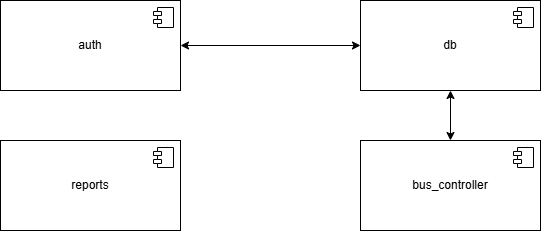

The diagram above was exported from draw.io. Its source (the exported page's mxGraphModel, read from the mxfile embedded in the PNG):
<mxGraphModel dx="2068" dy="1103" grid="1" gridSize="10" guides="1" tooltips="1" connect="1" arrows="1" fold="1" page="1" pageScale="1" pageWidth="827" pageHeight="1169" background="#ffffff" math="0" shadow="0">
  <root>
    <mxCell id="0" />
    <mxCell id="1" parent="0" />
    <mxCell id="wyiC1YjAsWIzcp_3Mj1W-1" value="auth" style="html=1;dropTarget=0;whiteSpace=wrap;" vertex="1" parent="1">
      <mxGeometry x="160" y="50" width="180" height="90" as="geometry" />
    </mxCell>
    <mxCell id="wyiC1YjAsWIzcp_3Mj1W-2" value="" style="shape=module;jettyWidth=8;jettyHeight=4;" vertex="1" parent="wyiC1YjAsWIzcp_3Mj1W-1">
      <mxGeometry x="1" width="20" height="20" relative="1" as="geometry">
        <mxPoint x="-27" y="7" as="offset" />
      </mxGeometry>
    </mxCell>
    <mxCell id="wyiC1YjAsWIzcp_3Mj1W-3" value="bus_controller" style="html=1;dropTarget=0;whiteSpace=wrap;" vertex="1" parent="1">
      <mxGeometry x="520" y="190" width="180" height="90" as="geometry" />
    </mxCell>
    <mxCell id="wyiC1YjAsWIzcp_3Mj1W-4" value="" style="shape=module;jettyWidth=8;jettyHeight=4;" vertex="1" parent="wyiC1YjAsWIzcp_3Mj1W-3">
      <mxGeometry x="1" width="20" height="20" relative="1" as="geometry">
        <mxPoint x="-27" y="7" as="offset" />
      </mxGeometry>
    </mxCell>
    <mxCell id="wyiC1YjAsWIzcp_3Mj1W-5" value="db" style="html=1;dropTarget=0;whiteSpace=wrap;" vertex="1" parent="1">
      <mxGeometry x="520" y="50" width="180" height="90" as="geometry" />
    </mxCell>
    <mxCell id="wyiC1YjAsWIzcp_3Mj1W-6" value="" style="shape=module;jettyWidth=8;jettyHeight=4;" vertex="1" parent="wyiC1YjAsWIzcp_3Mj1W-5">
      <mxGeometry x="1" width="20" height="20" relative="1" as="geometry">
        <mxPoint x="-27" y="7" as="offset" />
      </mxGeometry>
    </mxCell>
    <mxCell id="wyiC1YjAsWIzcp_3Mj1W-7" value="reports" style="html=1;dropTarget=0;whiteSpace=wrap;" vertex="1" parent="1">
      <mxGeometry x="160" y="190" width="180" height="90" as="geometry" />
    </mxCell>
    <mxCell id="wyiC1YjAsWIzcp_3Mj1W-8" value="" style="shape=module;jettyWidth=8;jettyHeight=4;" vertex="1" parent="wyiC1YjAsWIzcp_3Mj1W-7">
      <mxGeometry x="1" width="20" height="20" relative="1" as="geometry">
        <mxPoint x="-27" y="7" as="offset" />
      </mxGeometry>
    </mxCell>
    <mxCell id="wyiC1YjAsWIzcp_3Mj1W-10" value="" style="endArrow=classic;startArrow=classic;html=1;rounded=0;exitX=1;exitY=0.5;exitDx=0;exitDy=0;entryX=0;entryY=0.5;entryDx=0;entryDy=0;" edge="1" parent="1" source="wyiC1YjAsWIzcp_3Mj1W-1" target="wyiC1YjAsWIzcp_3Mj1W-5">
      <mxGeometry width="50" height="50" relative="1" as="geometry">
        <mxPoint x="390" y="590" as="sourcePoint" />
        <mxPoint x="440" y="540" as="targetPoint" />
      </mxGeometry>
    </mxCell>
    <mxCell id="wyiC1YjAsWIzcp_3Mj1W-11" value="" style="endArrow=classic;startArrow=classic;html=1;rounded=0;exitX=0.5;exitY=1;exitDx=0;exitDy=0;" edge="1" parent="1" source="wyiC1YjAsWIzcp_3Mj1W-5" target="wyiC1YjAsWIzcp_3Mj1W-3">
      <mxGeometry width="50" height="50" relative="1" as="geometry">
        <mxPoint x="390" y="590" as="sourcePoint" />
        <mxPoint x="440" y="540" as="targetPoint" />
      </mxGeometry>
    </mxCell>
  </root>
</mxGraphModel>